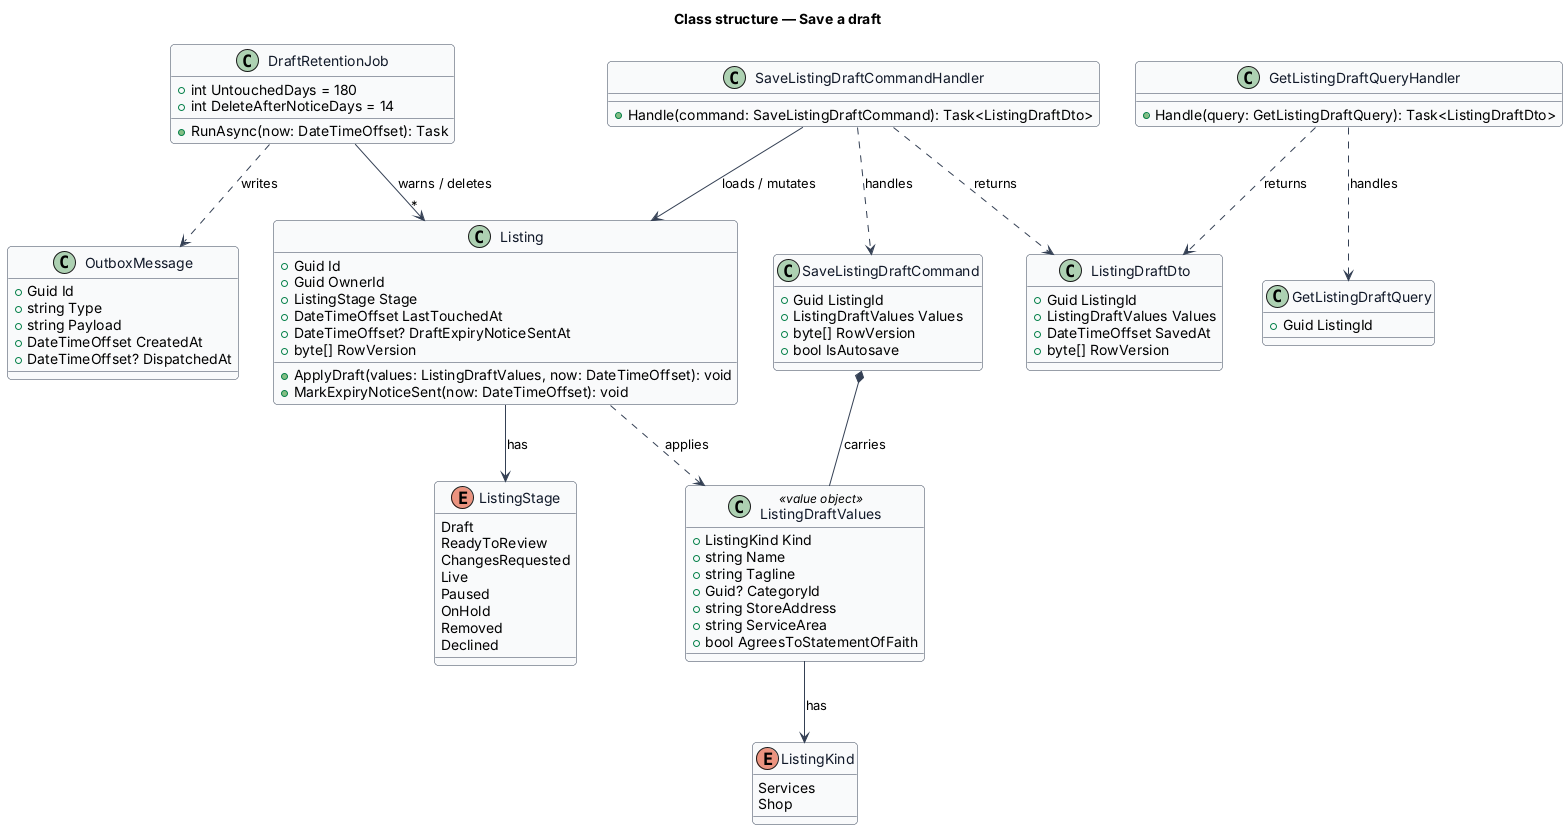

The diagram above was rendered by PlantUML. Its source (embedded in the PNG):
@startuml
' --- shared skin header ---
skinparam backgroundColor #FFFFFF
skinparam shadowing false
skinparam roundcorner 8
skinparam defaultFontName Arial
skinparam ArrowColor #344054
skinparam class {
  BorderColor #344054
  FontColor #101828
  BackgroundColor #F9FAFB
}
' --------------------------
title Class structure — Save a draft

enum ListingStage {
  Draft
  ReadyToReview
  ChangesRequested
  Live
  Paused
  OnHold
  Removed
  Declined
}

class Listing {
  +Guid Id
  +Guid OwnerId
  +ListingStage Stage
  +DateTimeOffset LastTouchedAt
  +DateTimeOffset? DraftExpiryNoticeSentAt
  +byte[] RowVersion
  +ApplyDraft(values: ListingDraftValues, now: DateTimeOffset): void
  +MarkExpiryNoticeSent(now: DateTimeOffset): void
}

class ListingDraftValues <<value object>> {
  +ListingKind Kind
  +string Name
  +string Tagline
  +Guid? CategoryId
  +string StoreAddress
  +string ServiceArea
  +bool AgreesToStatementOfFaith
}

enum ListingKind {
  Services
  Shop
}

class SaveListingDraftCommand {
  +Guid ListingId
  +ListingDraftValues Values
  +byte[] RowVersion
  +bool IsAutosave
}

class SaveListingDraftCommandHandler {
  +Handle(command: SaveListingDraftCommand): Task<ListingDraftDto>
}

class GetListingDraftQuery {
  +Guid ListingId
}

class GetListingDraftQueryHandler {
  +Handle(query: GetListingDraftQuery): Task<ListingDraftDto>
}

class ListingDraftDto {
  +Guid ListingId
  +ListingDraftValues Values
  +DateTimeOffset SavedAt
  +byte[] RowVersion
}

class DraftRetentionJob {
  +int UntouchedDays = 180
  +int DeleteAfterNoticeDays = 14
  +RunAsync(now: DateTimeOffset): Task
}

class OutboxMessage {
  +Guid Id
  +string Type
  +string Payload
  +DateTimeOffset CreatedAt
  +DateTimeOffset? DispatchedAt
}

Listing --> ListingStage : has
Listing ..> ListingDraftValues : applies
ListingDraftValues --> ListingKind : has
SaveListingDraftCommandHandler ..> SaveListingDraftCommand : handles
SaveListingDraftCommand *-- ListingDraftValues : carries
SaveListingDraftCommandHandler --> Listing : loads / mutates
SaveListingDraftCommandHandler ..> ListingDraftDto : returns
GetListingDraftQueryHandler ..> GetListingDraftQuery : handles
GetListingDraftQueryHandler ..> ListingDraftDto : returns
DraftRetentionJob --> "*" Listing : warns / deletes
DraftRetentionJob ..> OutboxMessage : writes
@enduml